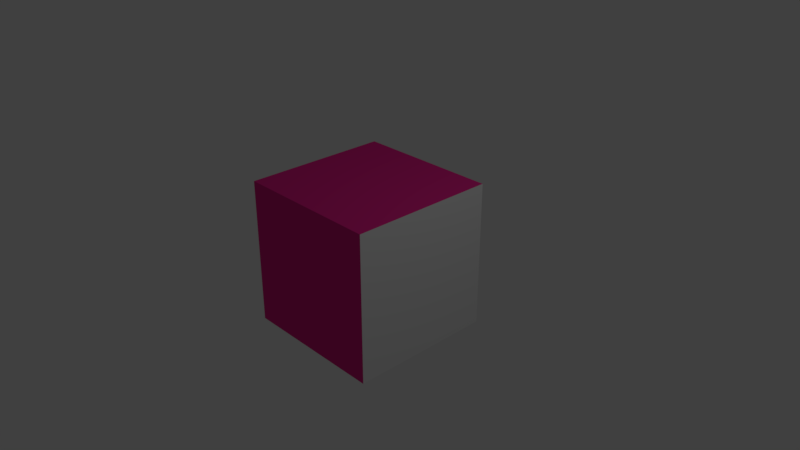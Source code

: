 # Source: simple.blend  (saved by Blender 2.79.0; exported with 4.5.12 LTS)
import bpy
from mathutils import Matrix  # noqa: F401  (used for matrix-valued properties, if any)

bpy.ops.wm.read_factory_settings(use_empty=True)
scene = bpy.context.scene
scene.name = 'Scene'

# ---- collections
col_collection_1 = bpy.data.collections.new('Collection 1'); scene.collection.children.link(col_collection_1)

# ---- materials (node trees are filled in below, after node groups)
mat_materialgrey = bpy.data.materials.new('MaterialGrey')
mat_materialgrey.alpha_threshold = 0.0
mat_materialgrey.use_transparent_shadow = False
mat_materialgrey.diffuse_color = (0.8, 0.02412, 0.2708, 1.0)
mat_materialgrey.roughness = 0.5
mat_materialgrey.line_color = (0.0, 0.0, 0.0, 1.0)
mat_materialfuhrer = bpy.data.materials.new('MaterialFuhrer')
mat_materialfuhrer.alpha_threshold = 0.0
mat_materialfuhrer.use_transparent_shadow = False
mat_materialfuhrer.roughness = 0.5

# ---- material node trees

# ---- world
world_world = bpy.data.worlds.new('World'); scene.world = world_world
world_world.color = (0.05088, 0.05088, 0.05088)
world_world.use_sun_shadow = False
world_world.sun_shadow_jitter_overblur = 0.0
world_world.cycles.sampling_method = 'MANUAL'

# ---- cameras
cam_camera = bpy.data.cameras.new('Camera')
cam_camera.clip_end = 100.0
cam_camera.lens = 35.0
cam_camera.sensor_width = 32.0
cam_camera.sensor_height = 18.0
cam_camera.ortho_scale = 7.314
cam_camera.dof.focus_distance = 0.0
cam_camera.dof.aperture_fstop = 128.0

# ---- lights
light_lamp = bpy.data.lights.new('Lamp', 'POINT')
light_lamp.transmission_factor = 0.0
light_lamp.cutoff_distance = 30.0
light_lamp.energy = 100.0
light_lamp.shadow_buffer_clip_start = 1.001
light_lamp.shadow_soft_size = 0.1
light_lamp.shadow_maximum_resolution = 0.006
light_lamp.use_absolute_resolution = True

# ---- meshes
me_cube = bpy.data.meshes.new('Cube')
me_cube.from_pydata([(1.0, 1.0, -1.0), (1.0, -1.0, -1.0), (-1.0, -1.0, -1.0), (-1.0, 1.0, -1.0), (1.0, 1.0, 1.0), (1.0, -1.0, 1.0), (-1.0, -1.0, 1.0), (-1.0, 1.0, 1.0)], [], [(0, 1, 2, 3), (4, 7, 6, 5), (0, 4, 5, 1), (1, 5, 6, 2), (2, 6, 7, 3), (4, 0, 3, 7)])
me_cube.polygons.foreach_set('material_index', [0, 0, 1, 0, 0, 0])
_uv = me_cube.uv_layers.new(name='UVMap')
_uv.uv.foreach_set('vector', [0.0, 0.0, 1.0, 0.0, 1.0, 1.0, 0.0, 1.0, 0.0, 0.0, 1.0, 0.0, 1.0, 1.0, 0.0, 1.0, 1.0, 0.0, 1.0, 1.0, 2.98e-08, 1.0, 5.96e-08, 2.086e-07, 0.0, 0.0, 1.0, 0.0, 1.0, 1.0, 0.0, 1.0, 0.0, 0.0, 1.0, 0.0, 1.0, 1.0, 0.0, 1.0, 0.0, 0.0, 1.0, 0.0, 1.0, 1.0, 0.0, 1.0])
me_cube.materials.append(mat_materialgrey)
me_cube.materials.append(mat_materialfuhrer)
me_cube.use_remesh_preserve_volume = False
me_cube.use_remesh_preserve_attributes = False
me_cube.use_mirror_vertex_groups = False
me_cube.update()

# ---- objects
ob_cube = bpy.data.objects.new('Cube', me_cube)
ob_lamp = bpy.data.objects.new('Lamp', light_lamp)
ob_camera = bpy.data.objects.new('Camera', cam_camera)

# ---- transforms, parenting, visibility, modifiers, constraints
ob_cube.location = (0.0, 0.0, 0.0)
ob_cube.lock_rotations_4d = False
ob_cube.empty_display_type = 'ARROWS'
ob_cube.lineart.crease_threshold = 0.0
ob_lamp.location = (4.076, 1.005, 5.904)
ob_lamp.rotation_euler = (0.6503, 0.05522, 1.866)
ob_lamp.lock_rotations_4d = False
ob_lamp.empty_display_type = 'ARROWS'
ob_lamp.color = (0.0, 0.0, 0.0, 0.0)
ob_lamp.lineart.crease_threshold = 0.0
ob_camera.location = (7.481, -6.508, 5.344)
ob_camera.rotation_euler = (1.109, 0.0, 0.8149)
ob_camera.lock_rotations_4d = False
ob_camera.empty_display_type = 'ARROWS'
ob_camera.color = (0.0, 0.0, 0.0, 0.0)
ob_camera.display_type = 'WIRE'
ob_camera.lineart.crease_threshold = 0.0

# ---- collection membership
col_collection_1.objects.link(ob_cube)
col_collection_1.objects.link(ob_lamp)
col_collection_1.objects.link(ob_camera)

# ---- scene / render settings (as saved in the file)
scene.camera = ob_camera
scene.frame_start = 1; scene.frame_end = 250; scene.frame_set(1)
scene.render.engine = 'BLENDER_EEVEE_NEXT'
scene.render.resolution_percentage = 50
scene.render.dither_intensity = 0.0
scene.cycles.use_denoising = False
scene.cycles.samples = 128
scene.cycles.sampling_pattern = 'TABULATED_SOBOL'
scene.cycles.use_adaptive_sampling = False
scene.cycles.use_light_tree = False
scene.cycles.blur_glossy = 0.0
scene.cycles.sample_clamp_indirect = 0.0
scene.view_settings.view_transform = 'Standard'
bpy.context.view_layer.update()
